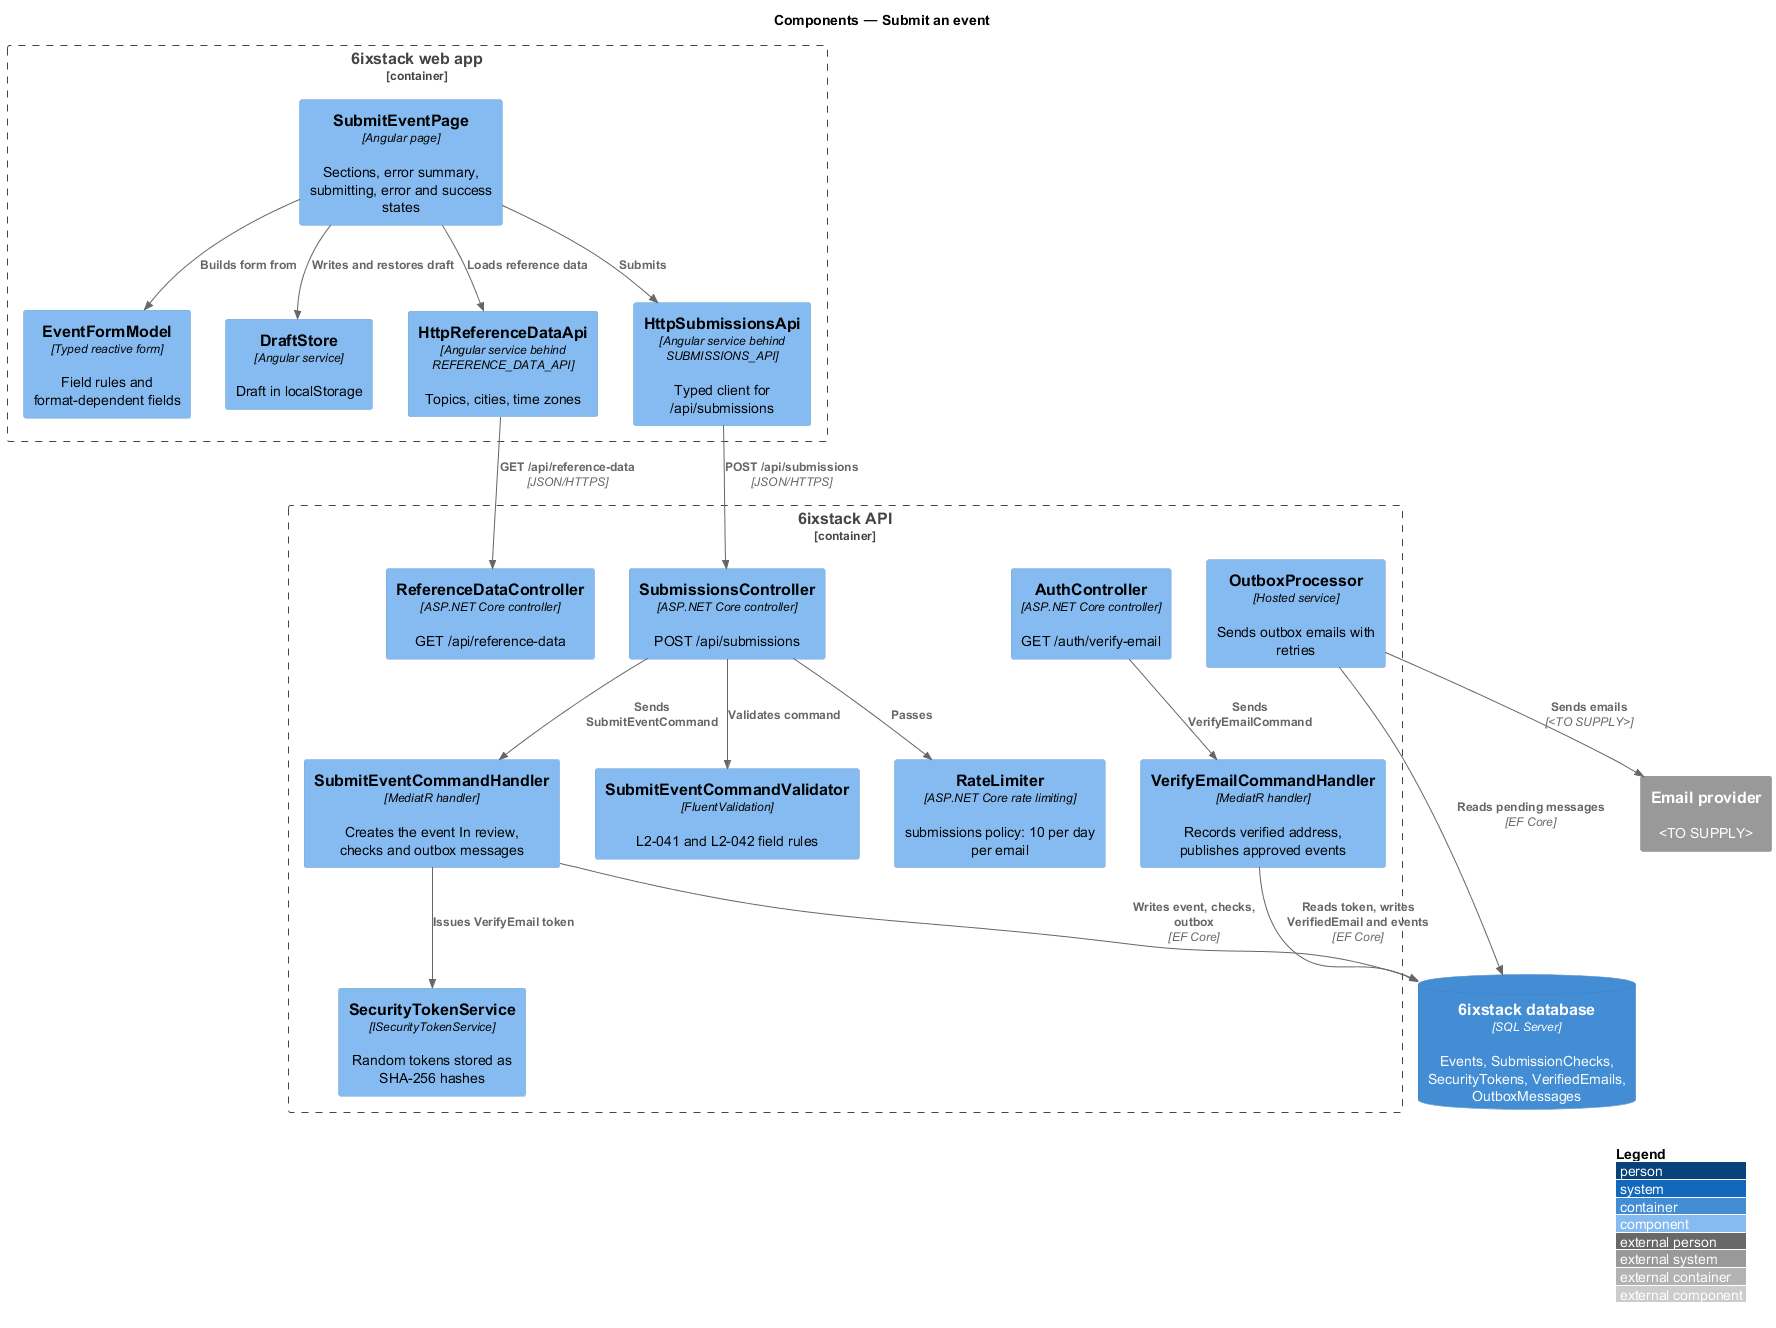

The diagram above was rendered by PlantUML. Its source (embedded in the PNG):
@startuml
!include <C4/C4_Component>
LAYOUT_WITH_LEGEND()
title Components — Submit an event

Container_Boundary(spa, "6ixstack web app") {
  Component(page, "SubmitEventPage", "Angular page", "Sections, error summary, submitting, error and success states")
  Component(form, "EventFormModel", "Typed reactive form", "Field rules and format-dependent fields")
  Component(draft, "DraftStore", "Angular service", "Draft in localStorage")
  Component(refClient, "HttpReferenceDataApi", "Angular service behind REFERENCE_DATA_API", "Topics, cities, time zones")
  Component(subClient, "HttpSubmissionsApi", "Angular service behind SUBMISSIONS_API", "Typed client for /api/submissions")
}
Container_Boundary(api, "6ixstack API") {
  Component(refCtrl, "ReferenceDataController", "ASP.NET Core controller", "GET /api/reference-data")
  Component(subCtrl, "SubmissionsController", "ASP.NET Core controller", "POST /api/submissions")
  Component(limiter, "RateLimiter", "ASP.NET Core rate limiting", "submissions policy: 10 per day per email")
  Component(validator, "SubmitEventCommandValidator", "FluentValidation", "L2-041 and L2-042 field rules")
  Component(handler, "SubmitEventCommandHandler", "MediatR handler", "Creates the event In review, checks and outbox messages")
  Component(authCtrl, "AuthController", "ASP.NET Core controller", "GET /auth/verify-email")
  Component(verify, "VerifyEmailCommandHandler", "MediatR handler", "Records verified address, publishes approved events")
  Component(tokens, "SecurityTokenService", "ISecurityTokenService", "Random tokens stored as SHA-256 hashes")
  Component(outbox, "OutboxProcessor", "Hosted service", "Sends outbox emails with retries")
}
ContainerDb(db, "6ixstack database", "SQL Server", "Events, SubmissionChecks, SecurityTokens, VerifiedEmails, OutboxMessages")
System_Ext(email, "Email provider", "<TO SUPPLY>")

Rel(page, form, "Builds form from")
Rel(page, draft, "Writes and restores draft")
Rel(page, refClient, "Loads reference data")
Rel(page, subClient, "Submits")
Rel(refClient, refCtrl, "GET /api/reference-data", "JSON/HTTPS")
Rel(subClient, subCtrl, "POST /api/submissions", "JSON/HTTPS")
Rel(subCtrl, limiter, "Passes")
Rel(subCtrl, validator, "Validates command")
Rel(subCtrl, handler, "Sends SubmitEventCommand")
Rel(handler, tokens, "Issues VerifyEmail token")
Rel(handler, db, "Writes event, checks, outbox", "EF Core")
Rel(authCtrl, verify, "Sends VerifyEmailCommand")
Rel(verify, db, "Reads token, writes VerifiedEmail and events", "EF Core")
Rel(outbox, db, "Reads pending messages", "EF Core")
Rel(outbox, email, "Sends emails", "<TO SUPPLY>")
@enduml